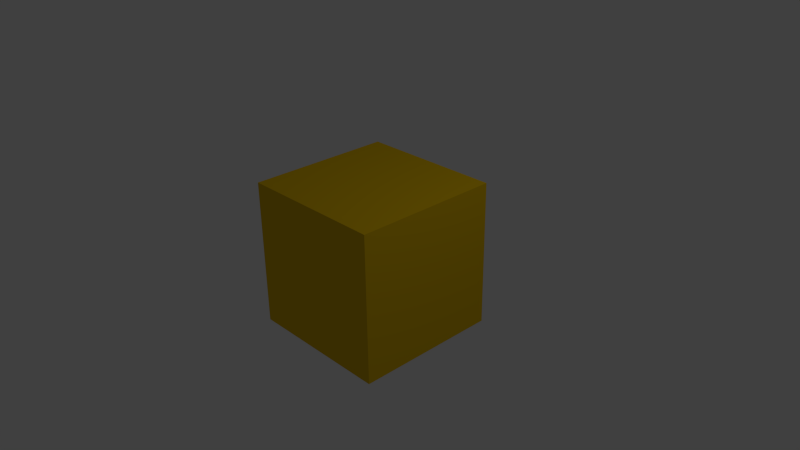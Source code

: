 # Source: Bomber.blend  (saved by Blender 2.75.0; exported with 4.5.12 LTS)
import bpy
from mathutils import Matrix  # noqa: F401  (used for matrix-valued properties, if any)

bpy.ops.wm.read_factory_settings(use_empty=True)
scene = bpy.context.scene
scene.name = 'Scene'

# ---- collections
col_collection_1 = bpy.data.collections.new('Collection 1'); scene.collection.children.link(col_collection_1)

# ---- materials (node trees are filled in below, after node groups)
mat_bomber = bpy.data.materials.new('Bomber')
mat_bomber.alpha_threshold = 0.0
mat_bomber.use_transparent_shadow = False
mat_bomber.diffuse_color = (0.8, 0.5091, 0.003963, 1.0)
mat_bomber.roughness = 0.5
mat_bomber.line_color = (0.0, 0.0, 0.0, 1.0)

# ---- material node trees

# ---- world
world_world = bpy.data.worlds.new('World'); scene.world = world_world
world_world.color = (0.05088, 0.05088, 0.05088)
world_world.use_sun_shadow = False
world_world.sun_shadow_jitter_overblur = 0.0
world_world.cycles.sampling_method = 'MANUAL'
world_world.cycles.sample_map_resolution = 256

# ---- cameras
cam_camera = bpy.data.cameras.new('Camera')
cam_camera.clip_end = 100.0
cam_camera.lens = 35.0
cam_camera.sensor_width = 32.0
cam_camera.sensor_height = 18.0
cam_camera.ortho_scale = 7.314
cam_camera.dof.focus_distance = 0.0
cam_camera.dof.aperture_fstop = 128.0

# ---- lights
light_lamp = bpy.data.lights.new('Lamp', 'POINT')
light_lamp.transmission_factor = 0.0
light_lamp.cutoff_distance = 30.0
light_lamp.energy = 100.0
light_lamp.shadow_buffer_clip_start = 1.001
light_lamp.shadow_soft_size = 0.1
light_lamp.shadow_maximum_resolution = 0.006
light_lamp.use_absolute_resolution = True
light_lamp.cycles.use_multiple_importance_sampling = False

# ---- meshes
me_cube = bpy.data.meshes.new('Cube')
me_cube.from_pydata([(1.0, 1.0, -1.0), (1.0, -1.0, -1.0), (-1.0, -1.0, -1.0), (-1.0, 1.0, -1.0), (1.0, 1.0, 1.0), (1.0, -1.0, 1.0), (-1.0, -1.0, 1.0), (-1.0, 1.0, 1.0), (-1.0, 1.0, -0.6667), (-1.0, -1.0, 0.6667), (-1.0, -1.0, 0.3333), (-1.0, -1.0, 2.98e-08), (-1.0, 1.0, 0.6667), (-1.0, -1.0, -0.3333), (-1.0, -1.0, -0.6667), (1.0, -1.0, 0.6667), (1.0, -1.0, 0.3333), (-1.0, 1.0, 0.3333), (1.0, -1.0, 2.98e-08), (1.0, -1.0, -0.3333), (1.0, -1.0, -0.6667), (1.0, 1.0, 0.6667), (-1.0, 1.0, 2.98e-08), (1.0, 1.0, 0.3333), (1.0, 1.0, 2.98e-08), (1.0, 1.0, -0.3333), (1.0, 1.0, -0.6667), (-1.0, 1.0, -0.3333)], [], [(0, 1, 2, 3), (4, 7, 6, 5), (14, 13, 27, 8), (25, 26, 8, 27), (19, 18, 11, 13), (10, 9, 12, 17), (11, 10, 17, 22), (26, 0, 3, 8), (2, 14, 8, 3), (13, 11, 22, 27), (16, 15, 9, 10), (9, 6, 7, 12), (24, 23, 16, 18), (24, 25, 27, 22), (20, 19, 13, 14), (18, 16, 10, 11), (1, 20, 14, 2), (15, 5, 6, 9), (0, 26, 20, 1), (23, 24, 22, 17), (25, 24, 18, 19), (23, 21, 15, 16), (26, 25, 19, 20), (21, 4, 5, 15), (4, 21, 12, 7), (21, 23, 17, 12)])
me_cube.materials.append(mat_bomber)
me_cube.use_remesh_preserve_volume = False
me_cube.use_remesh_preserve_attributes = False
me_cube.use_mirror_vertex_groups = False
me_cube.update()

# ---- objects
ob_cube = bpy.data.objects.new('Cube', me_cube)
ob_lamp = bpy.data.objects.new('Lamp', light_lamp)
ob_camera = bpy.data.objects.new('Camera', cam_camera)

# ---- transforms, parenting, visibility, modifiers, constraints
ob_cube.location = (0.0, 0.0, 0.0)
ob_cube.lock_rotations_4d = False
ob_cube.empty_display_type = 'ARROWS'
ob_cube.lineart.crease_threshold = 0.0
ob_lamp.location = (4.076, 1.005, 5.904)
ob_lamp.rotation_euler = (0.6503, 0.05522, 1.866)
ob_lamp.lock_rotations_4d = False
ob_lamp.empty_display_type = 'ARROWS'
ob_lamp.color = (0.0, 0.0, 0.0, 0.0)
ob_lamp.lineart.crease_threshold = 0.0
ob_camera.location = (7.481, -6.508, 5.344)
ob_camera.rotation_euler = (1.109, 0.01082, 0.8149)
ob_camera.lock_rotations_4d = False
ob_camera.empty_display_type = 'ARROWS'
ob_camera.color = (0.0, 0.0, 0.0, 0.0)
ob_camera.display_type = 'WIRE'
ob_camera.lineart.crease_threshold = 0.0

# ---- collection membership
col_collection_1.objects.link(ob_cube)
col_collection_1.objects.link(ob_lamp)
col_collection_1.objects.link(ob_camera)

# ---- scene / render settings (as saved in the file)
scene.camera = ob_camera
scene.frame_start = 1; scene.frame_end = 43; scene.frame_set(0)
scene.render.engine = 'BLENDER_EEVEE_NEXT'
scene.render.resolution_percentage = 50
scene.render.dither_intensity = 0.0
scene.cycles.use_denoising = False
scene.cycles.samples = 10
scene.cycles.sampling_pattern = 'TABULATED_SOBOL'
scene.cycles.light_sampling_threshold = 0.0
scene.cycles.use_adaptive_sampling = False
scene.cycles.use_light_tree = False
scene.cycles.blur_glossy = 0.0
scene.cycles.pixel_filter_type = 'GAUSSIAN'
scene.cycles.sample_clamp_indirect = 0.0
scene.view_settings.view_transform = 'Standard'
bpy.context.view_layer.update()
